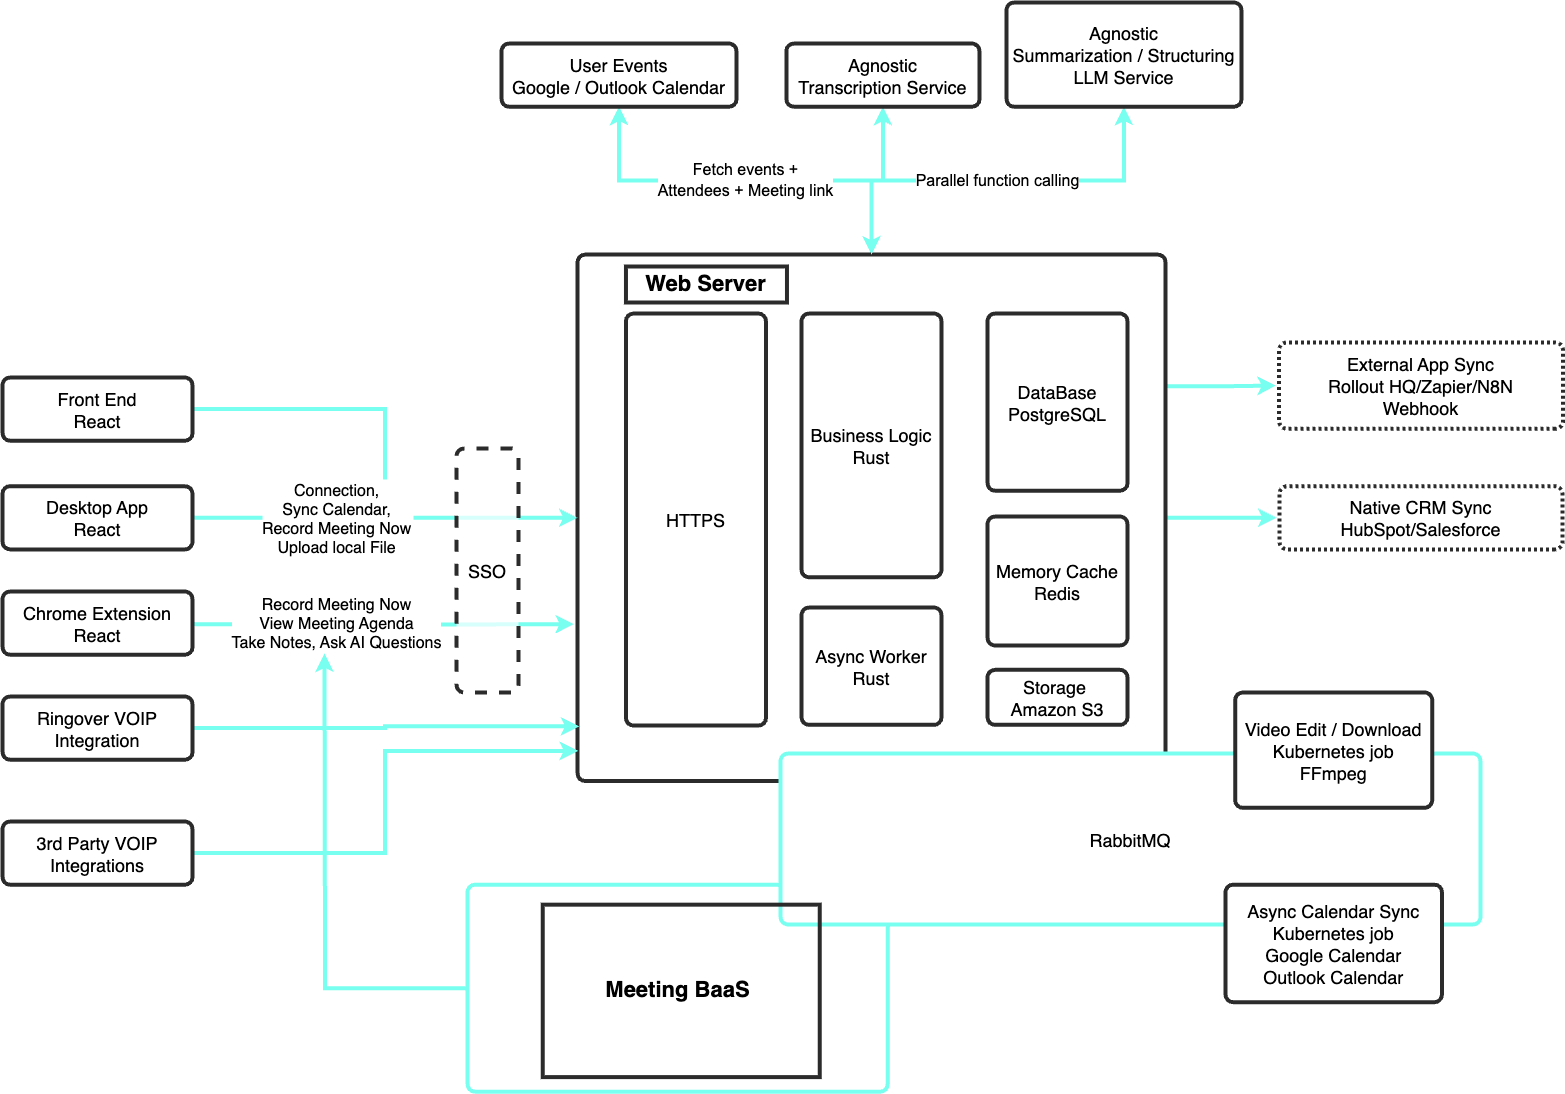

The diagram above was exported from draw.io. Its source (the exported page's mxGraphModel, read from the mxfile embedded in the PNG):
<mxGraphModel dx="1911" dy="-738" grid="0" gridSize="11" guides="1" tooltips="1" connect="1" arrows="1" fold="1" page="0" pageScale="1" pageWidth="850" pageHeight="1100" background="#ffffff" math="0" shadow="0">
  <root>
    <mxCell id="0" />
    <mxCell id="1" parent="0" />
    <mxCell id="g0dnRlsNjwgNFrwDpZO2-15" value="&lt;font style=&quot;font-size: 16px;&quot;&gt;Record Meeting Now&lt;br&gt;View Meeting Agenda&lt;br&gt;Take Notes, Ask AI Questions&lt;br&gt;&lt;/font&gt;" style="edgeStyle=orthogonalEdgeStyle;rounded=0;orthogonalLoop=1;jettySize=auto;html=1;entryX=1.006;entryY=0.298;entryDx=0;entryDy=0;entryPerimeter=0;strokeWidth=4;strokeColor=#78FFF0;" parent="1" target="ZY-_0pKgfYjkLvYptvuB-72" edge="1">
      <mxGeometry x="-0.2581" relative="1" as="geometry">
        <mxPoint x="208.09896850585938" y="2860.666666666667" as="sourcePoint" />
        <mxPoint as="offset" />
      </mxGeometry>
    </mxCell>
    <mxCell id="LiHBL4MF66qWG_Zv4H27-4" style="edgeStyle=orthogonalEdgeStyle;rounded=0;orthogonalLoop=1;jettySize=auto;html=1;exitX=0;exitY=0.5;exitDx=0;exitDy=0;entryX=1;entryY=0.5;entryDx=0;entryDy=0;strokeWidth=4;strokeColor=#78FFF0;" parent="1" source="LiHBL4MF66qWG_Zv4H27-1" target="ZY-_0pKgfYjkLvYptvuB-72" edge="1">
      <mxGeometry relative="1" as="geometry" />
    </mxCell>
    <mxCell id="g0dnRlsNjwgNFrwDpZO2-13" style="edgeStyle=orthogonalEdgeStyle;rounded=0;orthogonalLoop=1;jettySize=auto;html=1;exitX=0;exitY=0.75;exitDx=0;exitDy=0;entryX=1;entryY=0.5;entryDx=0;entryDy=0;strokeWidth=4;strokeColor=#78FFF0;" parent="1" source="ZY-_0pKgfYjkLvYptvuB-72" target="g0dnRlsNjwgNFrwDpZO2-11" edge="1">
      <mxGeometry relative="1" as="geometry" />
    </mxCell>
    <mxCell id="g0dnRlsNjwgNFrwDpZO2-14" style="edgeStyle=orthogonalEdgeStyle;rounded=0;orthogonalLoop=1;jettySize=auto;html=1;exitX=0;exitY=0.5;exitDx=0;exitDy=0;strokeWidth=4;strokeColor=#78FFF0;" parent="1" source="ZY-_0pKgfYjkLvYptvuB-72" target="g0dnRlsNjwgNFrwDpZO2-12" edge="1">
      <mxGeometry relative="1" as="geometry" />
    </mxCell>
    <mxCell id="ZY-_0pKgfYjkLvYptvuB-72" style="shape=rect;rounded=1;arcSize=15;absoluteArcSize=1;shadow=0;strokeWidth=4;pointerEvents=0;opacity=100.0;dashed=1;fixDash=1;dashPattern=;gliffyId=127;direction=west;strokeColor=#2B2B2B;" parent="1" vertex="1">
      <mxGeometry x="591.0534057617188" y="2491.117431640625" width="587.9283447265625" height="526.3624267578125" as="geometry" />
    </mxCell>
    <mxCell id="ZY-_0pKgfYjkLvYptvuB-74" value="HTTPS" style="shape=rect;rounded=1;arcSize=15;absoluteArcSize=1;shadow=0;strokeWidth=4;pointerEvents=0;opacity=100.0;dashed=1;fixDash=1;dashPattern=;gliffyId=129;fontSize=18;strokeColor=#2B2B2B;" parent="1" vertex="1">
      <mxGeometry x="639.47" y="2550.05" width="140" height="411.95" as="geometry" />
    </mxCell>
    <mxCell id="ZY-_0pKgfYjkLvYptvuB-76" value="Business Logic&#10;Rust" style="shape=rect;rounded=1;arcSize=15;absoluteArcSize=1;shadow=0;strokeWidth=4;pointerEvents=0;opacity=100.0;dashed=1;fixDash=1;dashPattern=;gliffyId=131;fontSize=18;strokeColor=#2B2B2B;" parent="1" vertex="1">
      <mxGeometry x="815.0093896484375" y="2550.052001953125" width="140" height="263.7689514160156" as="geometry" />
    </mxCell>
    <mxCell id="ZY-_0pKgfYjkLvYptvuB-78" value="DataBase&#10;PostgreSQL" style="shape=rect;rounded=1;arcSize=15;absoluteArcSize=1;shadow=0;strokeWidth=4;pointerEvents=0;opacity=100.0;dashed=1;fixDash=1;dashPattern=;gliffyId=133;fontSize=18;flipV=1;flipH=1;strokeColor=#2B2B2B;" parent="1" vertex="1">
      <mxGeometry x="1001" y="2550.05" width="140" height="177.11" as="geometry" />
    </mxCell>
    <mxCell id="ZY-_0pKgfYjkLvYptvuB-80" value="Memory Cache&#10;Redis" style="shape=rect;rounded=1;arcSize=15;absoluteArcSize=1;shadow=0;strokeWidth=4;pointerEvents=0;opacity=100.0;dashed=1;fixDash=1;dashPattern=;gliffyId=135;fontSize=18;flipV=1;flipH=1;strokeColor=#2B2B2B;" parent="1" vertex="1">
      <mxGeometry x="1001" y="2753" width="140" height="129" as="geometry" />
    </mxCell>
    <mxCell id="zdc0ryKEISqqV7SZZZC6-16" value="" style="edgeStyle=orthogonalEdgeStyle;rounded=0;orthogonalLoop=1;jettySize=auto;html=1;strokeWidth=4;strokeColor=#78FFF0;" edge="1" parent="1" source="ZY-_0pKgfYjkLvYptvuB-83">
      <mxGeometry relative="1" as="geometry">
        <mxPoint x="338" y="2890" as="targetPoint" />
      </mxGeometry>
    </mxCell>
    <mxCell id="ZY-_0pKgfYjkLvYptvuB-83" style="shape=rect;rounded=1;arcSize=15;absoluteArcSize=1;shadow=0;strokeWidth=4;pointerEvents=0;opacity=100.0;dashed=1;fixDash=1;dashPattern=;gliffyId=138;strokeColor=#78FFF0;" parent="1" vertex="1">
      <mxGeometry x="481" y="3121.17" width="420.24" height="207" as="geometry" />
    </mxCell>
    <mxCell id="ZY-_0pKgfYjkLvYptvuB-93" value="Storage &#10;Amazon S3" style="shape=rect;rounded=1;arcSize=15;absoluteArcSize=1;shadow=0;strokeWidth=4;pointerEvents=0;opacity=100.0;dashed=1;fixDash=1;dashPattern=;gliffyId=148;fontSize=18;flipV=1;flipH=1;strokeColor=#2B2B2B;" parent="1" vertex="1">
      <mxGeometry x="1001" y="2906.3100000000004" width="140" height="55.03" as="geometry" />
    </mxCell>
    <mxCell id="ZY-_0pKgfYjkLvYptvuB-95" value="Connection, &#10;Sync Calendar, &#10;Record Meeting Now&#10;Upload local File" style="shape=filledEdge;strokeWidth=4;startArrow=none;startFill=0;startSize=6;endArrow=classic;endFill=1;endSize=6;rounded=1;dashed=1;fixDash=1;dashPattern=;gliffyId=150;fontSize=16;exitX=0;exitY=0.5;exitDx=0;exitDy=0;entryX=1;entryY=0.5;entryDx=0;entryDy=0;strokeColor=#78FFF0;" parent="1" source="LiHBL4MF66qWG_Zv4H27-2" target="ZY-_0pKgfYjkLvYptvuB-72" edge="1">
      <mxGeometry x="-0.2451" width="352.77984619140625" height="0.48094239830970764" relative="1" as="geometry">
        <mxPoint x="219.52369689941406" y="2754.1416015625" as="sourcePoint" />
        <mxPoint x="572.3035278320312" y="2754.62255859375" as="targetPoint" />
        <mxPoint as="offset" />
      </mxGeometry>
    </mxCell>
    <mxCell id="ZY-_0pKgfYjkLvYptvuB-111" value="Async Worker&#10;Rust" style="shape=rect;rounded=1;arcSize=15;absoluteArcSize=1;shadow=0;strokeWidth=4;pointerEvents=0;opacity=100.0;dashed=1;fixDash=1;dashPattern=;gliffyId=166;fontSize=18;strokeColor=#2B2B2B;" parent="1" vertex="1">
      <mxGeometry x="815.01" y="2844" width="140" height="117.34" as="geometry" />
    </mxCell>
    <mxCell id="ZY-_0pKgfYjkLvYptvuB-1" value="RabbitMQ" style="shape=rect;rounded=1;arcSize=15;absoluteArcSize=1;shadow=0;strokeWidth=4;pointerEvents=0;opacity=100.0;dashed=1;fixDash=1;dashPattern=;gliffyId=0;fontSize=18;strokeColor=#78FFF0;" parent="1" vertex="1">
      <mxGeometry x="794" y="2990" width="700" height="171" as="geometry" />
    </mxCell>
    <mxCell id="ZY-_0pKgfYjkLvYptvuB-85" value="Video Edit / Download&#10;Kubernetes job&#10;FFmpeg" style="shape=rect;rounded=1;arcSize=15;absoluteArcSize=1;shadow=0;strokeWidth=4;pointerEvents=0;opacity=100.0;dashed=1;fixDash=1;dashPattern=;gliffyId=140;fontSize=18;strokeColor=#2B2B2B;" parent="1" vertex="1">
      <mxGeometry x="1248.7" y="2929" width="197" height="115.33" as="geometry" />
    </mxCell>
    <mxCell id="ZY-_0pKgfYjkLvYptvuB-109" value="Async Calendar Sync&#10;Kubernetes job&#10;Google Calendar&#10;Outlook Calendar" style="shape=rect;rounded=1;arcSize=15;absoluteArcSize=1;shadow=0;strokeWidth=4;pointerEvents=0;opacity=100.0;dashed=1;fixDash=1;dashPattern=;gliffyId=164;fontSize=18;strokeColor=#2B2B2B;" parent="1" vertex="1">
      <mxGeometry x="1239.0005078125" y="3121.1683984375" width="216.3891143798828" height="117.47508239746094" as="geometry" />
    </mxCell>
    <mxCell id="g0dnRlsNjwgNFrwDpZO2-2" value="&lt;font style=&quot;font-size: 22px;&quot;&gt;&lt;b&gt;Meeting BaaS&amp;nbsp;&lt;/b&gt;&lt;/font&gt;" style="text;html=1;align=center;verticalAlign=middle;whiteSpace=wrap;rounded=0;strokeWidth=4;strokeColor=#2B2B2B;" parent="1" vertex="1">
      <mxGeometry x="556.24" y="3141.17" width="277" height="172.44" as="geometry" />
    </mxCell>
    <mxCell id="g0dnRlsNjwgNFrwDpZO2-9" value="&lt;font style=&quot;font-size: 16px;&quot;&gt;&lt;span style=&quot;font-family: Arial; font-style: normal; font-variant-ligatures: normal; font-variant-caps: normal; font-weight: 400; letter-spacing: normal; orphans: 2; text-align: -webkit-left; text-indent: 0px; text-transform: none; widows: 2; word-spacing: 0px; -webkit-text-stroke-width: 0px; background-color: rgb(255, 255, 255); text-decoration-thickness: initial; text-decoration-style: initial; text-decoration-color: initial; float: none; display: inline !important;&quot;&gt;Fetch events +&lt;/span&gt;&lt;br style=&quot;border-color: var(--border-color); font-family: Arial; font-style: normal; font-variant-ligatures: normal; font-variant-caps: normal; font-weight: 400; letter-spacing: normal; orphans: 2; text-align: -webkit-left; text-indent: 0px; text-transform: none; widows: 2; word-spacing: 0px; -webkit-text-stroke-width: 0px; background-color: rgb(255, 255, 255); text-decoration-thickness: initial; text-decoration-style: initial; text-decoration-color: initial;&quot;&gt;&lt;span style=&quot;font-family: Arial; font-style: normal; font-variant-ligatures: normal; font-variant-caps: normal; font-weight: 400; letter-spacing: normal; orphans: 2; text-align: -webkit-left; text-indent: 0px; text-transform: none; widows: 2; word-spacing: 0px; -webkit-text-stroke-width: 0px; background-color: rgb(255, 255, 255); text-decoration-thickness: initial; text-decoration-style: initial; text-decoration-color: initial; float: none; display: inline !important;&quot;&gt;Attendees + Meeting link&lt;/span&gt;&lt;/font&gt;" style="edgeStyle=orthogonalEdgeStyle;rounded=0;orthogonalLoop=1;jettySize=auto;html=1;entryX=0.5;entryY=1;entryDx=0;entryDy=0;startArrow=classic;startFill=1;strokeWidth=4;strokeColor=#78FFF0;" parent="1" source="g0dnRlsNjwgNFrwDpZO2-3" target="ZY-_0pKgfYjkLvYptvuB-72" edge="1">
      <mxGeometry relative="1" as="geometry" />
    </mxCell>
    <mxCell id="g0dnRlsNjwgNFrwDpZO2-3" value="User Events&#10;Google / Outlook Calendar" style="shape=rect;rounded=1;arcSize=15;absoluteArcSize=1;shadow=0;strokeWidth=4;pointerEvents=0;opacity=100.0;dashed=1;fixDash=1;dashPattern=;gliffyId=117;direction=west;fontSize=18;strokeColor=#2B2B2B;" parent="1" vertex="1">
      <mxGeometry x="515" y="2280.03" width="235" height="63.17" as="geometry" />
    </mxCell>
    <mxCell id="g0dnRlsNjwgNFrwDpZO2-4" value="SSO" style="shape=rect;rounded=1;arcSize=15;absoluteArcSize=1;shadow=0;strokeWidth=4;pointerEvents=0;opacity=100.0;dashed=1;fixDash=1;dashPattern=12 12;gliffyId=117;direction=west;fontSize=18;rotation=0;strokeOpacity=100;fillOpacity=70;strokeColor=#2B2B2B;" parent="1" vertex="1">
      <mxGeometry x="470" y="2685" width="62" height="244" as="geometry" />
    </mxCell>
    <mxCell id="g0dnRlsNjwgNFrwDpZO2-5" value="&lt;font style=&quot;font-size: 22px;&quot;&gt;&lt;b&gt;Web Server&lt;/b&gt;&lt;/font&gt;" style="text;html=1;align=center;verticalAlign=middle;whiteSpace=wrap;rounded=0;strokeWidth=4;strokeColor=#2B2B2B;" parent="1" vertex="1">
      <mxGeometry x="639.47" y="2503" width="161" height="36" as="geometry" />
    </mxCell>
    <mxCell id="g0dnRlsNjwgNFrwDpZO2-8" style="edgeStyle=orthogonalEdgeStyle;rounded=0;orthogonalLoop=1;jettySize=auto;html=1;startArrow=classic;startFill=1;strokeWidth=4;strokeColor=#78FFF0;" parent="1" source="g0dnRlsNjwgNFrwDpZO2-6" target="ZY-_0pKgfYjkLvYptvuB-72" edge="1">
      <mxGeometry relative="1" as="geometry" />
    </mxCell>
    <mxCell id="g0dnRlsNjwgNFrwDpZO2-6" value="Agnostic&#10;Transcription Service" style="shape=rect;rounded=1;arcSize=15;absoluteArcSize=1;shadow=0;strokeWidth=4;pointerEvents=0;opacity=100.0;dashed=1;fixDash=1;dashPattern=;gliffyId=117;direction=west;fontSize=18;strokeColor=#2B2B2B;" parent="1" vertex="1">
      <mxGeometry x="799.88" y="2280.03" width="193.12" height="63.17" as="geometry" />
    </mxCell>
    <mxCell id="g0dnRlsNjwgNFrwDpZO2-10" value="&lt;span style=&quot;font-family: Arial; font-size: 16px; font-style: normal; font-variant-ligatures: normal; font-variant-caps: normal; font-weight: 400; letter-spacing: normal; orphans: 2; text-align: -webkit-left; text-indent: 0px; text-transform: none; widows: 2; word-spacing: 0px; -webkit-text-stroke-width: 0px; background-color: rgb(255, 255, 255); text-decoration-thickness: initial; text-decoration-style: initial; text-decoration-color: initial; float: none; display: inline !important;&quot;&gt;Parallel function calling&lt;/span&gt;" style="edgeStyle=orthogonalEdgeStyle;rounded=0;orthogonalLoop=1;jettySize=auto;html=1;entryX=0.5;entryY=1;entryDx=0;entryDy=0;startArrow=classic;startFill=1;strokeWidth=4;strokeColor=#78FFF0;" parent="1" source="g0dnRlsNjwgNFrwDpZO2-7" target="ZY-_0pKgfYjkLvYptvuB-72" edge="1">
      <mxGeometry relative="1" as="geometry" />
    </mxCell>
    <mxCell id="g0dnRlsNjwgNFrwDpZO2-7" value="Agnostic&#10;Summarization / Structuring&#10;LLM Service" style="shape=rect;rounded=1;arcSize=15;absoluteArcSize=1;shadow=0;strokeWidth=4;pointerEvents=0;opacity=100.0;dashed=1;fixDash=1;dashPattern=;gliffyId=117;direction=west;fontSize=18;strokeColor=#2B2B2B;" parent="1" vertex="1">
      <mxGeometry x="1020" y="2239" width="235" height="104.2" as="geometry" />
    </mxCell>
    <mxCell id="g0dnRlsNjwgNFrwDpZO2-11" value="External App Sync&#10;Rollout HQ/Zapier/N8N&#10;Webhook" style="shape=rect;rounded=1;arcSize=15;absoluteArcSize=1;shadow=0;strokeWidth=4;pointerEvents=0;opacity=100.0;dashed=1;fixDash=1;gliffyId=117;direction=west;fontSize=18;perimeterSpacing=3;strokeColor=#2B2B2B;" parent="1" vertex="1">
      <mxGeometry x="1292.5" y="2579" width="284" height="86.17" as="geometry" />
    </mxCell>
    <mxCell id="g0dnRlsNjwgNFrwDpZO2-12" value="Native CRM Sync&#10;HubSpot/Salesforce" style="shape=rect;rounded=1;arcSize=15;absoluteArcSize=1;shadow=0;strokeWidth=4;pointerEvents=0;opacity=100.0;dashed=1;fixDash=1;gliffyId=117;direction=west;fontSize=18;perimeterSpacing=3;strokeColor=#2B2B2B;" parent="1" vertex="1">
      <mxGeometry x="1293" y="2722.71" width="283" height="63.17" as="geometry" />
    </mxCell>
    <mxCell id="LiHBL4MF66qWG_Zv4H27-1" value="Front End&#10;React" style="shape=rect;rounded=1;arcSize=15;absoluteArcSize=1;shadow=0;strokeWidth=4;pointerEvents=0;opacity=100.0;dashed=1;fixDash=1;dashPattern=;gliffyId=117;direction=west;fontSize=18;strokeColor=#2B2B2B;" parent="1" vertex="1">
      <mxGeometry x="16" y="2614" width="190" height="63.17" as="geometry" />
    </mxCell>
    <mxCell id="LiHBL4MF66qWG_Zv4H27-2" value="Desktop App&#10;React" style="shape=rect;rounded=1;arcSize=15;absoluteArcSize=1;shadow=0;strokeWidth=4;pointerEvents=0;opacity=100.0;dashed=1;fixDash=1;dashPattern=;gliffyId=117;direction=west;fontSize=18;strokeColor=#2B2B2B;" parent="1" vertex="1">
      <mxGeometry x="16" y="2722.71" width="190" height="63.17" as="geometry" />
    </mxCell>
    <mxCell id="LiHBL4MF66qWG_Zv4H27-3" value="Chrome Extension&#10;React" style="shape=rect;rounded=1;arcSize=15;absoluteArcSize=1;shadow=0;strokeWidth=4;pointerEvents=0;opacity=100.0;dashed=1;fixDash=1;dashPattern=;gliffyId=117;direction=west;fontSize=18;strokeColor=#2B2B2B;" parent="1" vertex="1">
      <mxGeometry x="16" y="2828" width="190" height="63.17" as="geometry" />
    </mxCell>
    <mxCell id="zdc0ryKEISqqV7SZZZC6-9" value="" style="edgeStyle=orthogonalEdgeStyle;rounded=0;orthogonalLoop=1;jettySize=auto;html=1;entryX=0.997;entryY=0.104;entryDx=0;entryDy=0;entryPerimeter=0;strokeWidth=4;strokeColor=#78FFF0;" edge="1" parent="1" source="zdc0ryKEISqqV7SZZZC6-1" target="ZY-_0pKgfYjkLvYptvuB-72">
      <mxGeometry relative="1" as="geometry">
        <mxPoint x="341" y="2964.585" as="targetPoint" />
      </mxGeometry>
    </mxCell>
    <mxCell id="zdc0ryKEISqqV7SZZZC6-1" value="Ringover VOIP&#10;Integration" style="shape=rect;rounded=1;arcSize=15;absoluteArcSize=1;shadow=0;strokeWidth=4;pointerEvents=0;opacity=100.0;dashed=1;fixDash=1;dashPattern=;gliffyId=117;direction=west;fontSize=18;strokeColor=#2B2B2B;" vertex="1" parent="1">
      <mxGeometry x="16" y="2933" width="190" height="63.17" as="geometry" />
    </mxCell>
    <mxCell id="zdc0ryKEISqqV7SZZZC6-11" value="" style="edgeStyle=orthogonalEdgeStyle;rounded=0;orthogonalLoop=1;jettySize=auto;html=1;entryX=0.999;entryY=0.057;entryDx=0;entryDy=0;entryPerimeter=0;strokeWidth=4;strokeColor=#78FFF0;" edge="1" parent="1" source="zdc0ryKEISqqV7SZZZC6-7" target="ZY-_0pKgfYjkLvYptvuB-72">
      <mxGeometry relative="1" as="geometry">
        <mxPoint x="341" y="3089.585" as="targetPoint" />
      </mxGeometry>
    </mxCell>
    <mxCell id="zdc0ryKEISqqV7SZZZC6-7" value="3rd Party VOIP&#10;Integrations" style="shape=rect;rounded=1;arcSize=15;absoluteArcSize=1;shadow=0;strokeWidth=4;pointerEvents=0;opacity=100.0;dashed=1;fixDash=1;dashPattern=;gliffyId=117;direction=west;fontSize=18;strokeColor=#2B2B2B;" vertex="1" parent="1">
      <mxGeometry x="16" y="3058" width="190" height="63.17" as="geometry" />
    </mxCell>
  </root>
</mxGraphModel>